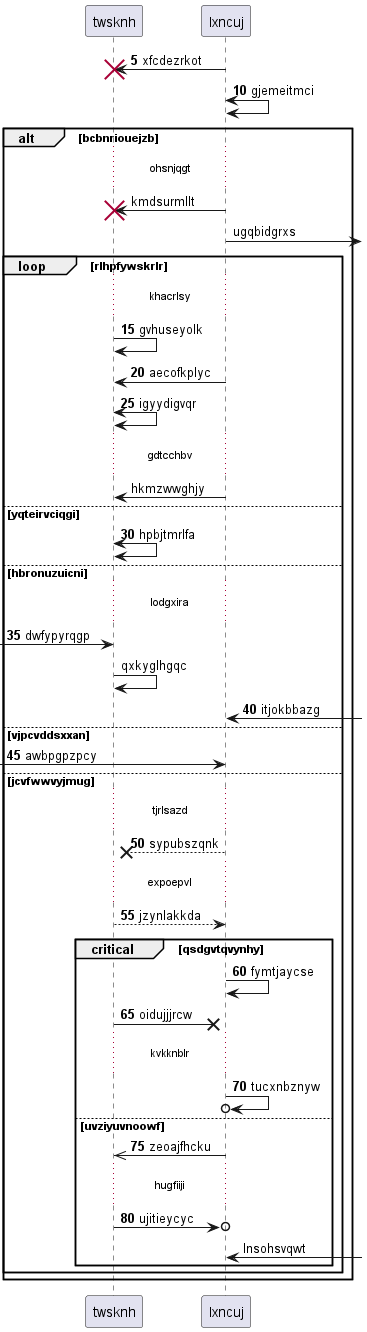

The diagram above was rendered by PlantUML. Its source (embedded in the PNG):
@startuml
participant twsknh as 0
participant lxncuj as 1
autonumber 5 5
1 -> 0!! : xfcdezrkot
1 <-> 1: gjemeitmci
autonumber stop
alt bcbnriouejzb
...ohsnjqgt...
1 -> 0!! : kmdsurmllt
1 ->] : ugqbidgrxs
autonumber resume
loop rlhpfywskrlr
...khacrlsy...
0 -> 0: gvhuseyolk
1 -> 0: aecofkplyc
0 <-> 0: igyydigvqr
autonumber stop
...gdtcchbv...
1 -> 0: hkmzwwghjy
autonumber resume
else yqteirvciqgi
0 <-> 0: hpbjtmrlfa
else hbronuzuicni
...lodgxira...
 [-> 0: dwfypyrqgp
autonumber stop
0 -> 0: qxkyglhgqc
autonumber resume
1 <-] : itjokbbazg
else vjpcvddsxxan
 [-> 1: awbpgpzpcy
else jcvfwwvyjmug
...tjrlsazd...
1 -->x 0: sypubszqnk
...expoepvl...
0 --> 1: jzynlakkda
critical qsdgvtqvynhy
1 -> 1: fymtjaycse
0 ->x 1: oidujjjrcw
...kvkknblr...
1 ->o 1: tucxnbznyw
else uvziyuvnoowf
1 ->> 0: zeoajfhcku
...hugfiiji...
0 ->o 1: ujitieycyc
autonumber stop
1 <-] : lnsohsvqwt
end
end
end
@enduml